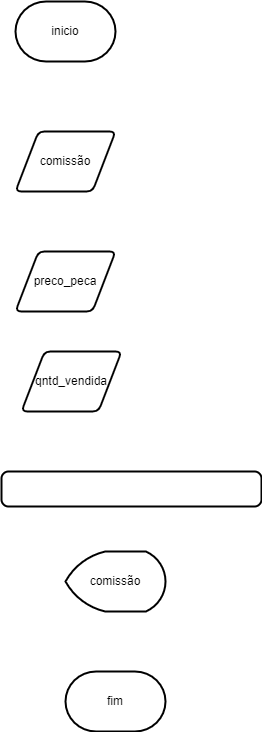

The diagram above was exported from draw.io. Its source (the exported page's mxGraphModel, read from the mxfile embedded in the PNG):
<mxGraphModel dx="1422" dy="1963" grid="1" gridSize="10" guides="1" tooltips="1" connect="1" arrows="1" fold="1" page="1" pageScale="1" pageWidth="827" pageHeight="1169" math="0" shadow="0">
  <root>
    <mxCell id="0" />
    <mxCell id="1" parent="0" />
    <mxCell id="FXb6eWfi0RLbFjT4DW_2-1" value="inicio" style="strokeWidth=2;html=1;shape=mxgraph.flowchart.terminator;whiteSpace=wrap;" vertex="1" parent="1">
      <mxGeometry x="314" width="100" height="60" as="geometry" />
    </mxCell>
    <mxCell id="FXb6eWfi0RLbFjT4DW_2-2" value="comissão" style="shape=parallelogram;html=1;strokeWidth=2;perimeter=parallelogramPerimeter;whiteSpace=wrap;rounded=1;arcSize=12;size=0.23;" vertex="1" parent="1">
      <mxGeometry x="314" y="130" width="100" height="60" as="geometry" />
    </mxCell>
    <mxCell id="FXb6eWfi0RLbFjT4DW_2-3" value="preco_peca" style="shape=parallelogram;html=1;strokeWidth=2;perimeter=parallelogramPerimeter;whiteSpace=wrap;rounded=1;arcSize=12;size=0.23;" vertex="1" parent="1">
      <mxGeometry x="314" y="250" width="100" height="60" as="geometry" />
    </mxCell>
    <mxCell id="FXb6eWfi0RLbFjT4DW_2-4" value="qntd_vendida" style="shape=parallelogram;html=1;strokeWidth=2;perimeter=parallelogramPerimeter;whiteSpace=wrap;rounded=1;arcSize=12;size=0.23;" vertex="1" parent="1">
      <mxGeometry x="320" y="350" width="100" height="60" as="geometry" />
    </mxCell>
    <mxCell id="FXb6eWfi0RLbFjT4DW_2-6" value="" style="rounded=1;whiteSpace=wrap;html=1;absoluteArcSize=1;arcSize=14;strokeWidth=2;" vertex="1" parent="1">
      <mxGeometry x="300" y="470" width="260" height="35" as="geometry" />
    </mxCell>
    <mxCell id="FXb6eWfi0RLbFjT4DW_2-7" value="fim" style="strokeWidth=2;html=1;shape=mxgraph.flowchart.terminator;whiteSpace=wrap;" vertex="1" parent="1">
      <mxGeometry x="364" y="670" width="100" height="60" as="geometry" />
    </mxCell>
    <mxCell id="FXb6eWfi0RLbFjT4DW_2-8" value="comissão" style="strokeWidth=2;html=1;shape=mxgraph.flowchart.display;whiteSpace=wrap;" vertex="1" parent="1">
      <mxGeometry x="364" y="550" width="100" height="60" as="geometry" />
    </mxCell>
  </root>
</mxGraphModel>